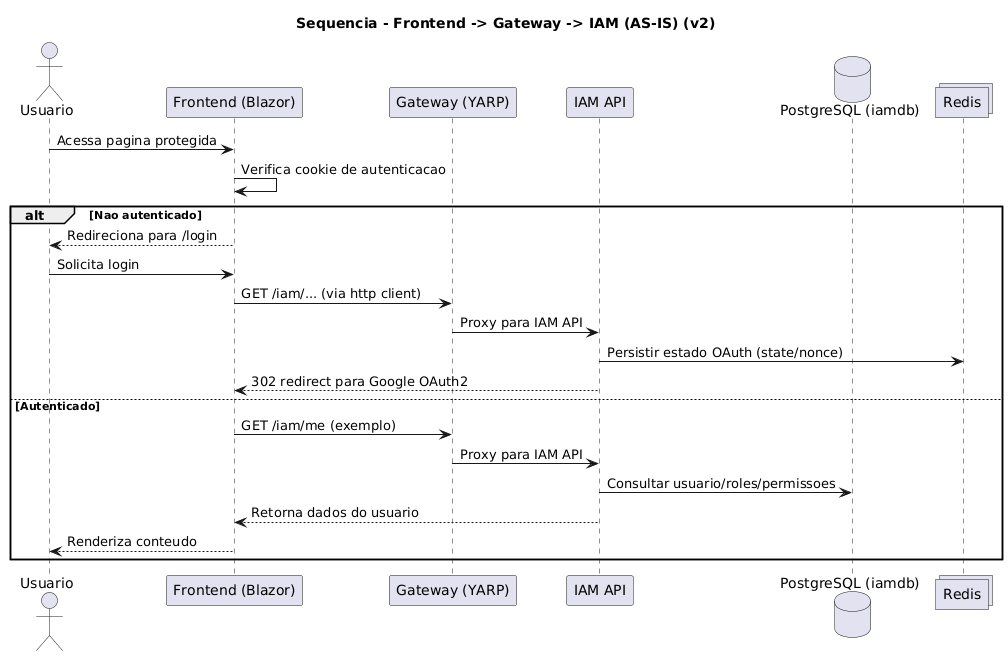

The diagram above was rendered by PlantUML. Its source (embedded in the PNG):
@startuml
title Sequencia - Frontend -> Gateway -> IAM (AS-IS) (v2)
skinparam linetype ortho

actor Usuario
participant "Frontend (Blazor)" as UI
participant "Gateway (YARP)" as GW
participant "IAM API" as IAM
database "PostgreSQL (iamdb)" as DB
collections "Redis" as REDIS

Usuario -> UI : Acessa pagina protegida
UI -> UI : Verifica cookie de autenticacao
alt Nao autenticado
  UI --> Usuario : Redireciona para /login
  Usuario -> UI : Solicita login
  UI -> GW : GET /iam/... (via http client)
  GW -> IAM : Proxy para IAM API
  IAM -> REDIS : Persistir estado OAuth (state/nonce)
  IAM --> UI : 302 redirect para Google OAuth2
else Autenticado
  UI -> GW : GET /iam/me (exemplo)
  GW -> IAM : Proxy para IAM API
  IAM -> DB : Consultar usuario/roles/permissoes
  IAM --> UI : Retorna dados do usuario
  UI --> Usuario : Renderiza conteudo
end

@enduml